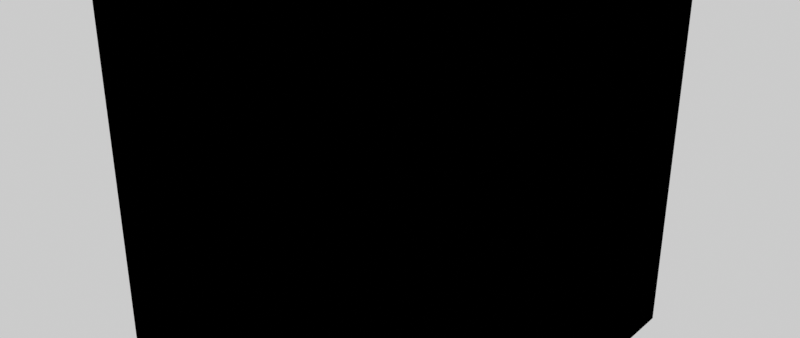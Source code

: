 # Source: FPShader.blend  (saved by Blender 3.0.42; exported with 4.5.12 LTS)
import bpy
from mathutils import Matrix  # noqa: F401  (used for matrix-valued properties, if any)

bpy.ops.wm.read_factory_settings(use_empty=True)
scene = bpy.context.scene
scene.name = 'Scene'

# ---- materials (node trees are filled in below, after node groups)
mat_material = bpy.data.materials.new('Material')
mat_material.use_transparent_shadow = False

# ---- node groups
ng_fp_basic = bpy.data.node_groups.new('FP Basic', 'ShaderNodeTree')
_s = ng_fp_basic.interface.new_socket(name='Shader', in_out='OUTPUT', socket_type='NodeSocketShader')
_s = ng_fp_basic.interface.new_socket(name='Diffuse', in_out='INPUT', socket_type='NodeSocketColor')
_s.default_value = (0.8, 0.8, 0.8, 1.0)
_s = ng_fp_basic.interface.new_socket(name='M', in_out='INPUT', socket_type='NodeSocketColor')
_s = ng_fp_basic.interface.new_socket(name='Skin Color', in_out='INPUT', socket_type='NodeSocketColor')
_s.default_value = (1.0, 1.0, 1.0, 1.0)
_s = ng_fp_basic.interface.new_socket(name='Skin Color Expo', in_out='INPUT', socket_type='NodeSocketFloat')
_s.default_value = 1.0
_s.min_value = 0.0
_s.max_value = 3.0
_s = ng_fp_basic.interface.new_socket(name='SpecularMasks', in_out='INPUT', socket_type='NodeSocketColor')
_s.default_value = (0.5, 0.0, 0.5, 1.0)
_s = ng_fp_basic.interface.new_socket(name='Normals', in_out='INPUT', socket_type='NodeSocketColor')
_s.default_value = (0.5, 0.5, 1.0, 1.0)
_s = ng_fp_basic.interface.new_socket(name='Emission', in_out='INPUT', socket_type='NodeSocketColor')
_s = ng_fp_basic.interface.new_socket(name='Emission Strength', in_out='INPUT', socket_type='NodeSocketFloat')
_s.default_value = 1.0
_s.min_value = 0.0
_s.max_value = 1e+06
_s = ng_fp_basic.interface.new_socket(name='Alpha', in_out='INPUT', socket_type='NodeSocketFloat')
_s.subtype = 'FACTOR'
_s.default_value = 1.0
_s.min_value = 0.0
_s.max_value = 1.0
_N = ng_fp_basic.nodes; _L = ng_fp_basic.links
n0 = _N.new('NodeGroupOutput'); n0.name = 'Group Output'; n0.location = (430, 0)
n1 = _N.new('ShaderNodeRGBCurve'); n1.name = 'RGB Curves'; n1.location = (-503, -370)
_c = n1.mapping.curves[1]
while len(_c.points) > 2: _c.points.remove(_c.points[-1])
_c.points[0].location = (0.0, 1.0); _c.points[0].handle_type = 'AUTO'
_c.points[1].location = (1.0, 0.0); _c.points[1].handle_type = 'AUTO'
n1.mapping.update()
n2 = _N.new('ShaderNodeNormalMap'); n2.name = 'Normal Map'; n2.location = (-180, -539)
n3 = _N.new('ShaderNodeSeparateColor'); n3.name = 'Separate RGB'; n3.location = (-230, -217)
n4 = _N.new('ShaderNodeVectorMath'); n4.name = 'Vector Math'; n4.location = (-639, -133)
n4.hide = True
n4.operation = 'MULTIPLY'
n5 = _N.new('NodeGroupInput'); n5.name = 'Group Input'; n5.location = (-841, -50)
n6 = _N.new('ShaderNodeSeparateColor'); n6.name = 'Separate RGB.001'; n6.location = (-646, 190)
n7 = _N.new('ShaderNodeMix'); n7.name = 'Mix'; n7.location = (-307, 132)
n7.data_type = 'RGBA'
n7.blend_type = 'MULTIPLY'
n8 = _N.new('ShaderNodeBsdfPrincipled'); n8.name = 'Principled BSDF'; n8.location = (140, 13)
n8.distribution = 'GGX'
n8.subsurface_method = 'RANDOM_WALK_SKIN'
n8.inputs[3].default_value = 1.45
_L.new(n8.outputs[0], n0.inputs[0])
_L.new(n5.outputs[4], n3.inputs[0])
_L.new(n3.outputs[0], n8.inputs[13])
_L.new(n3.outputs[1], n8.inputs[1])
_L.new(n3.outputs[2], n8.inputs[2])
_L.new(n5.outputs[5], n1.inputs[1])
_L.new(n1.outputs[0], n2.inputs[1])
_L.new(n2.outputs[0], n8.inputs[5])
_L.new(n5.outputs[1], n6.inputs[0])
_L.new(n5.outputs[6], n8.inputs[27])
_L.new(n5.outputs[7], n8.inputs[28])
_L.new(n5.outputs[2], n4.inputs[0])
_L.new(n5.outputs[3], n4.inputs[1])
_L.new(n5.outputs[0], n7.inputs[6])
_L.new(n4.outputs[0], n7.inputs[7])
_L.new(n6.outputs[2], n7.inputs[0])
_L.new(n7.outputs[2], n8.inputs[0])
_L.new(n5.outputs[8], n8.inputs[4])
n0.is_active_output = True
ng_fp_default = bpy.data.node_groups.new('FP Default', 'ShaderNodeTree')
_s = ng_fp_default.interface.new_socket(name='Shader', in_out='OUTPUT', socket_type='NodeSocketShader')
_s = ng_fp_default.interface.new_socket(name='Diffuse', in_out='INPUT', socket_type='NodeSocketColor')
_s.default_value = (0.8, 0.8, 0.8, 1.0)
_s = ng_fp_default.interface.new_socket(name='M', in_out='INPUT', socket_type='NodeSocketColor')
_s.default_value = (1.0, 1.0, 0.0, 1.0)
_s = ng_fp_default.interface.new_socket(name='Ambient Occlusion', in_out='INPUT', socket_type='NodeSocketFloat')
_s.subtype = 'FACTOR'
_s.min_value = 0.0
_s.max_value = 1.0
_s = ng_fp_default.interface.new_socket(name='Cavity', in_out='INPUT', socket_type='NodeSocketFloat')
_s.subtype = 'FACTOR'
_s.min_value = 0.0
_s.max_value = 1.0
_s = ng_fp_default.interface.new_socket(name='Subsurface Color', in_out='INPUT', socket_type='NodeSocketColor')
_s.default_value = (1.0, 0.2016, 0.0999, 1.0)
_s = ng_fp_default.interface.new_socket(name='Subsurface', in_out='INPUT', socket_type='NodeSocketFloat')
_s.min_value = 0.0
_s.max_value = 1.0
_s = ng_fp_default.interface.new_socket(name='Skin Color', in_out='INPUT', socket_type='NodeSocketColor')
_s.default_value = (1.0, 1.0, 1.0, 1.0)
_s = ng_fp_default.interface.new_socket(name='Skin Color Expo', in_out='INPUT', socket_type='NodeSocketFloat')
_s.default_value = 1.0
_s.min_value = 0.0
_s.max_value = 3.0
_s = ng_fp_default.interface.new_socket(name='SpecularMasks', in_out='INPUT', socket_type='NodeSocketColor')
_s.default_value = (0.5, 0.0, 0.5, 1.0)
_s = ng_fp_default.interface.new_socket(name='Roughness Min', in_out='INPUT', socket_type='NodeSocketFloat')
_s.min_value = 0.0
_s.max_value = 1.0
_s = ng_fp_default.interface.new_socket(name='Roughness Max', in_out='INPUT', socket_type='NodeSocketFloat')
_s.default_value = 1.0
_s.min_value = 0.0
_s.max_value = 1.0
_s = ng_fp_default.interface.new_socket(name='Normals', in_out='INPUT', socket_type='NodeSocketColor')
_s.default_value = (0.5, 0.5, 1.0, 1.0)
_s = ng_fp_default.interface.new_socket(name='Normals Strength', in_out='INPUT', socket_type='NodeSocketFloat')
_s.default_value = 1.0
_s.min_value = 0.0
_s.max_value = 10.0
_s = ng_fp_default.interface.new_socket(name='Emissive', in_out='INPUT', socket_type='NodeSocketColor')
_s = ng_fp_default.interface.new_socket(name='Emissive Strength', in_out='INPUT', socket_type='NodeSocketFloat')
_s.default_value = 1.0
_s.min_value = 0.0
_s.max_value = 1e+06
_s = ng_fp_default.interface.new_socket(name='Emissive Override', in_out='INPUT', socket_type='NodeSocketInt')
_s.subtype = 'FACTOR'
_s.min_value = 0
_s.max_value = 1
_s = ng_fp_default.interface.new_socket(name='Emissive Color', in_out='INPUT', socket_type='NodeSocketColor')
_s.default_value = (1.0, 1.0, 1.0, 1.0)
_s = ng_fp_default.interface.new_socket(name='Alpha', in_out='INPUT', socket_type='NodeSocketFloat')
_s.subtype = 'FACTOR'
_s.default_value = 1.0
_s.min_value = 0.0
_s.max_value = 1.0
_N = ng_fp_default.nodes; _L = ng_fp_default.links
n0 = _N.new('NodeGroupOutput'); n0.name = 'Group Output'; n0.location = (515, 0)
n1 = _N.new('ShaderNodeVectorMath'); n1.name = 'Vector Math'; n1.location = (-937, -132)
n1.hide = True
n1.operation = 'MULTIPLY'
n2 = _N.new('ShaderNodeMath'); n2.name = 'Math'; n2.location = (-547, -114)
n2.hide = True
n2.operation = 'MULTIPLY'
n3 = _N.new('ShaderNodeSeparateColor'); n3.name = 'Separate RGB'; n3.location = (-620, -191)
n4 = _N.new('ShaderNodeNormalMap'); n4.name = 'Normal Map'; n4.location = (-84, -596)
n5 = _N.new('ShaderNodeRGBCurve'); n5.name = 'RGB Curves'; n5.location = (-484, -743)
_c = n5.mapping.curves[1]
while len(_c.points) > 2: _c.points.remove(_c.points[-1])
_c.points[0].location = (0.0, 1.0); _c.points[0].handle_type = 'AUTO'
_c.points[1].location = (1.0, 0.0); _c.points[1].handle_type = 'AUTO'
n5.mapping.update()
n6 = _N.new('ShaderNodeMix'); n6.name = 'Mix.003'; n6.location = (-289, -269)
n6.data_type = 'RGBA'
n7 = _N.new('ShaderNodeMix'); n7.name = 'Mix.005'; n7.location = (-600, -608)
n7.hide = True
n7.data_type = 'RGBA'
n7.blend_type = 'MULTIPLY'
n7.inputs[0].default_value = 1.0
n8 = _N.new('ShaderNodeSeparateColor'); n8.name = 'Separate HSV'; n8.location = (-750, -530)
n8.hide = True
n9 = _N.new('ShaderNodeSeparateColor'); n9.name = 'Separate RGB.001'; n9.location = (-924, 37)
n9.hide = True
n10 = _N.new('ShaderNodeMix'); n10.name = 'Mix'; n10.location = (-677, 129)
n10.data_type = 'RGBA'
n10.blend_type = 'MULTIPLY'
n10.clamp_result = True
n11 = _N.new('ShaderNodeMix'); n11.name = 'Mix.004'; n11.location = (-317, -469)
n11.data_type = 'RGBA'
n12 = _N.new('ShaderNodeMix'); n12.name = 'Mix.002'; n12.location = (-223, 138)
n12.data_type = 'RGBA'
n12.blend_type = 'MULTIPLY'
n13 = _N.new('ShaderNodeBsdfPrincipled'); n13.name = 'Principled BSDF'; n13.location = (140, 13)
n13.distribution = 'GGX'
n13.subsurface_method = 'RANDOM_WALK_SKIN'
n13.inputs[3].default_value = 1.45
n13.inputs[8].default_value = 1.0
n13.inputs[9].default_value = (1.0, 1.0, 1.0)
n14 = _N.new('ShaderNodeMix'); n14.name = 'Mix.001'; n14.location = (-444, 122)
n14.data_type = 'RGBA'
n14.blend_type = 'MULTIPLY'
n15 = _N.new('NodeGroupInput'); n15.name = 'Group Input'; n15.location = (-1174, -42)
n16 = _N.new('ShaderNodeMix'); n16.name = 'Mix.006'; n16.location = (-30, -107)
n16.data_type = 'RGBA'
_L.new(n13.outputs[0], n0.inputs[0])
_L.new(n15.outputs[8], n3.inputs[0])
_L.new(n3.outputs[0], n13.inputs[13])
_L.new(n3.outputs[1], n13.inputs[1])
_L.new(n15.outputs[11], n5.inputs[1])
_L.new(n5.outputs[0], n4.inputs[1])
_L.new(n4.outputs[0], n13.inputs[5])
_L.new(n15.outputs[1], n9.inputs[0])
_L.new(n15.outputs[14], n13.inputs[28])
_L.new(n15.outputs[6], n1.inputs[0])
_L.new(n15.outputs[7], n1.inputs[1])
_L.new(n15.outputs[0], n10.inputs[6])
_L.new(n1.outputs[0], n10.inputs[7])
_L.new(n9.outputs[2], n10.inputs[0])
_L.new(n14.outputs[2], n12.inputs[6])
_L.new(n10.outputs[2], n14.inputs[6])
_L.new(n9.outputs[0], n14.inputs[7])
_L.new(n9.outputs[1], n12.inputs[7])
_L.new(n15.outputs[5], n2.inputs[1])
_L.new(n9.outputs[2], n2.inputs[0])
_L.new(n15.outputs[12], n4.inputs[0])
_L.new(n6.outputs[2], n13.inputs[2])
_L.new(n3.outputs[2], n6.inputs[0])
_L.new(n15.outputs[9], n6.inputs[6])
_L.new(n15.outputs[10], n6.inputs[7])
_L.new(n15.outputs[13], n8.inputs[0])
_L.new(n8.outputs[2], n7.inputs[6])
_L.new(n15.outputs[16], n7.inputs[7])
_L.new(n7.outputs[2], n11.inputs[7])
_L.new(n15.outputs[13], n11.inputs[6])
_L.new(n15.outputs[15], n11.inputs[0])
_L.new(n11.outputs[2], n13.inputs[27])
_L.new(n15.outputs[2], n14.inputs[0])
_L.new(n15.outputs[3], n12.inputs[0])
_L.new(n15.outputs[17], n13.inputs[4])
_L.new(n12.outputs[2], n16.inputs[6])
_L.new(n15.outputs[4], n16.inputs[7])
_L.new(n2.outputs[0], n16.inputs[0])
_L.new(n2.outputs[0], n13.inputs[10])
_L.new(n16.outputs[2], n13.inputs[0])
n0.is_active_output = True

# ---- material node trees
mat_material.use_nodes = True; mat_material.node_tree.nodes.clear()
_N = mat_material.node_tree.nodes; _L = mat_material.node_tree.links
n0 = _N.new('ShaderNodeGroup'); n0.name = 'Group'; n0.location = (-855, 650)
n0.node_tree = ng_fp_basic
n0.inputs[0].default_value = (0.8, 0.8, 0.8, 1.0)
n0.inputs[1].default_value = (0.0, 0.0, 0.0, 1.0)
n0.inputs[2].default_value = (1.0, 1.0, 1.0, 1.0)
n0.inputs[3].default_value = 1.0
n0.inputs[4].default_value = (0.5, 0.0, 0.5, 1.0)
n0.inputs[5].default_value = (0.5, 0.5, 1.0, 1.0)
n0.inputs[6].default_value = (0.0, 0.0, 0.0, 1.0)
n0.inputs[7].default_value = 1.0
n0.inputs[8].default_value = 1.0
n1 = _N.new('ShaderNodeGroup'); n1.name = 'Group.001'; n1.location = (-651, 650)
n1.node_tree = ng_fp_default
n1.inputs[0].default_value = (0.8, 0.8, 0.8, 1.0)
n1.inputs[1].default_value = (1.0, 1.0, 0.0, 1.0)
n1.inputs[2].default_value = 0.0
n1.inputs[3].default_value = 0.0
n1.inputs[4].default_value = (1.0, 0.2016, 0.0999, 1.0)
n1.inputs[5].default_value = 0.0
n1.inputs[6].default_value = (1.0, 1.0, 1.0, 1.0)
n1.inputs[7].default_value = 1.0
n1.inputs[8].default_value = (0.5, 0.0, 0.5, 1.0)
n1.inputs[9].default_value = 0.0
n1.inputs[10].default_value = 1.0
n1.inputs[11].default_value = (0.5, 0.5, 1.0, 1.0)
n1.inputs[12].default_value = 1.0
n1.inputs[13].default_value = (0.0, 0.0, 0.0, 1.0)
n1.inputs[14].default_value = 1.0
n1.inputs[15].default_value = 0
n1.inputs[16].default_value = (1.0, 1.0, 1.0, 1.0)
n1.inputs[17].default_value = 1.0

# ---- meshes
me_cube = bpy.data.meshes.new('Cube')
me_cube.from_pydata([(-1.0, -1.0, -1.0), (-1.0, -1.0, 1.0), (-1.0, 1.0, -1.0), (-1.0, 1.0, 1.0), (1.0, -1.0, -1.0), (1.0, -1.0, 1.0), (1.0, 1.0, -1.0), (1.0, 1.0, 1.0)], [], [(0, 1, 3, 2), (2, 3, 7, 6), (6, 7, 5, 4), (4, 5, 1, 0), (2, 6, 4, 0), (7, 3, 1, 5)])
_uv = me_cube.uv_layers.new(name='UVMap')
_uv.uv.foreach_set('vector', [0.375, 0.0, 0.625, 0.0, 0.625, 0.25, 0.375, 0.25, 0.375, 0.25, 0.625, 0.25, 0.625, 0.5, 0.375, 0.5, 0.375, 0.5, 0.625, 0.5, 0.625, 0.75, 0.375, 0.75, 0.375, 0.75, 0.625, 0.75, 0.625, 1.0, 0.375, 1.0, 0.125, 0.5, 0.375, 0.5, 0.375, 0.75, 0.125, 0.75, 0.625, 0.5, 0.875, 0.5, 0.875, 0.75, 0.625, 0.75])
me_cube.materials.append(mat_material)
me_cube.use_remesh_fix_poles = True
me_cube.use_remesh_preserve_attributes = False
me_cube.update()

# ---- objects
ob_cube = bpy.data.objects.new('Cube', me_cube)

# ---- transforms, parenting, visibility, modifiers, constraints
ob_cube.location = (0.0, 0.0, 0.0)

# ---- collection membership
scene.collection.objects.link(ob_cube)

# ---- scene / render settings (as saved in the file)
scene.frame_start = 0; scene.frame_end = 250; scene.frame_set(29)
scene.render.engine = 'BLENDER_EEVEE_NEXT'
scene.render.resolution_x = 2560
scene.render.fps = 30
scene.render.use_motion_blur = True
scene.cycles.use_denoising = False
scene.cycles.samples = 256
scene.cycles.sampling_pattern = 'TABULATED_SOBOL'
scene.cycles.use_adaptive_sampling = False
scene.cycles.use_light_tree = False
scene.eevee.taa_samples = 64
scene.eevee.taa_render_samples = 256
scene.eevee.volumetric_tile_size = '4'
scene.eevee.volumetric_samples = 128
scene.eevee.use_volumetric_shadows = True
scene.eevee.volumetric_shadow_samples = 32
scene.eevee.use_gtao = True
scene.eevee.use_raytracing = True
scene.view_settings.view_transform = 'Standard'
scene.view_settings.exposure = 1.0
bpy.context.view_layer.update()

# ---- added for rendering (the .blend has no active camera and no usable light): camera, sun + grey world if the file has none
cam_auto = bpy.data.cameras.new('AutoCamera')
cam_auto.lens = 50.0
cam_auto.sensor_width = 36.0
cam_auto.clip_end = 1000.0
ob_auto_camera = bpy.data.objects.new('AutoCamera', cam_auto)
scene.collection.objects.link(ob_auto_camera)
ob_auto_camera.location = (3.20507, -3.84609, 2.56406)
ob_auto_camera.rotation_euler = (1.09748, -7.21219e-08, 0.694738)
scene.camera = ob_auto_camera
light_auto_sun = bpy.data.lights.new('AutoSun', 'SUN')
light_auto_sun.energy = 3.0
light_auto_sun.angle = 0.0523599
ob_auto_sun = bpy.data.objects.new('AutoSun', light_auto_sun)
scene.collection.objects.link(ob_auto_sun)
ob_auto_sun.rotation_euler = (0.872665, 0.174533, 0.523599)
if scene.world is None:
    world_auto = bpy.data.worlds.new('AutoWorld')
    world_auto.color = (0.3, 0.3, 0.3)
    scene.world = world_auto
bpy.context.view_layer.update()
